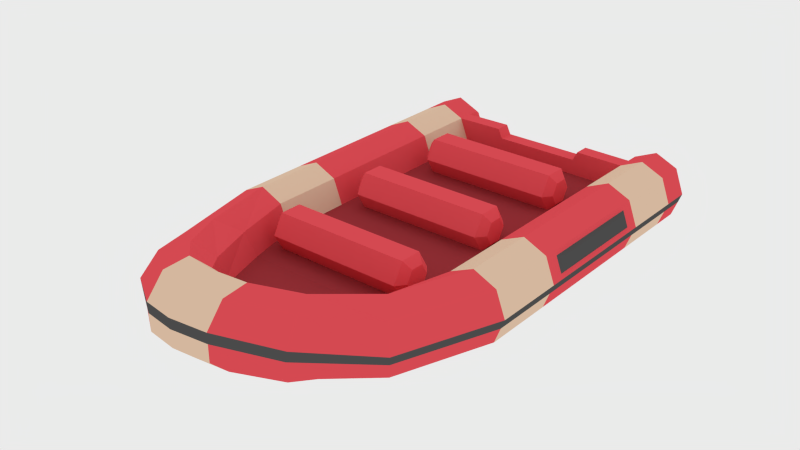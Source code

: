 # Source: Lifeboat.blend  (saved by Blender 2.76.0; exported with 4.5.12 LTS)
import bpy
from mathutils import Matrix  # noqa: F401  (used for matrix-valued properties, if any)

bpy.ops.wm.read_factory_settings(use_empty=True)
scene = bpy.context.scene
scene.name = 'Scene'

# ---- collections
col_collection_1 = bpy.data.collections.new('Collection 1'); scene.collection.children.link(col_collection_1)

# ---- materials (node trees are filled in below, after node groups)
mat_red = bpy.data.materials.new('Red')
mat_red.alpha_threshold = 0.0
mat_red.diffuse_color = (0.7991, 0.08022, 0.0999, 1.0)
mat_red.roughness = 0.5
mat_white = bpy.data.materials.new('White')
mat_white.alpha_threshold = 0.0
mat_white.diffuse_color = (0.8, 0.5737, 0.4117, 1.0)
mat_white.roughness = 0.5
mat_darkred = bpy.data.materials.new('DarkRed')
mat_darkred.alpha_threshold = 0.0
mat_darkred.diffuse_color = (0.3506, 0.03866, 0.04752, 1.0)
mat_darkred.roughness = 0.5
mat_black = bpy.data.materials.new('Black')
mat_black.alpha_threshold = 0.0
mat_black.diffuse_color = (0.08353, 0.08353, 0.08353, 1.0)
mat_black.roughness = 0.5

# ---- material node trees

# ---- world
world_world = bpy.data.worlds.new('World'); scene.world = world_world
world_world.color = (0.8276, 0.8276, 0.8276)
world_world.use_sun_shadow = False
world_world.sun_shadow_jitter_overblur = 0.0
world_world.cycles.sampling_method = 'MANUAL'
world_world.cycles.sample_map_resolution = 256

# ---- meshes
me_cylinder = bpy.data.meshes.new('Cylinder')
me_cylinder.from_pydata([(0.0, 0.1107, 0.1054), (0.0, 0.3121, 0.145), (0.0, 0.08782, 0.06578), (0.0, 0.2664, 0.145), (0.0, 0.04207, 0.06578), (0.0, 0.2435, 0.1054), (0.0, 0.01919, 0.1054), (0.0, 0.2664, 0.06578), (0.0, 0.04207, 0.145), (0.0, 0.3121, 0.06578), (0.0, 0.08782, 0.145), (0.0, 0.335, 0.1054), (0.2551, -0.1346, -0.003982), (0.0, -0.4318, 0.04964), (0.3034, -0.1346, 0.01784), (0.0, -0.4105, 0.07051), (0.3233, -0.1346, 0.07051), (0.3034, -0.1346, 0.1232), (0.0, -0.3818, 0.08752), (0.2551, -0.1346, 0.145), (0.0, -0.2613, 0.01784), (0.2069, -0.1346, 0.1232), (0.0, -0.2459, 0.07051), (0.1869, -0.1346, 0.07051), (0.0, -0.1346, 0.01784), (0.2069, -0.1346, 0.01784), (0.0, -0.1346, 0.07051), (0.2081, -0.3035, 0.005918), (0.2424, -0.3404, 0.0279), (0.2567, -0.3555, 0.08064), (0.2424, -0.3399, 0.1332), (0.2081, -0.3028, 0.1549), (0.1737, -0.2613, 0.1232), (0.1595, -0.2459, 0.07051), (0.1737, -0.2664, 0.02757), (0.1373, -0.4656, 0.03874), (0.1639, -0.4995, 0.07425), (0.1749, -0.4986, 0.13), (0.1639, -0.4635, 0.1733), (0.1373, -0.4147, 0.1788), (0.1107, -0.3809, 0.1432), (0.09966, -0.3818, 0.08752), (0.0988, -0.4318, 0.04964), (0.0, -0.538, 0.06502), (0.0, -0.5774, 0.1026), (0.0, -0.5788, 0.1591), (0.0, -0.5414, 0.2016), (0.0, -0.4871, 0.205), (0.0, -0.4477, 0.1675), (0.0, -0.4462, 0.1109), (0.0, -0.4836, 0.06849), (0.2551, 0.534, 0.0195), (0.2551, 0.5056, -0.003982), (0.2881, 0.534, 0.03444), (0.3034, 0.5056, 0.01784), (0.3018, 0.534, 0.07051), (0.3233, 0.5056, 0.07051), (0.2881, 0.534, 0.1066), (0.3034, 0.5056, 0.1232), (0.2551, 0.534, 0.1215), (0.2551, 0.5056, 0.145), (0.2221, 0.534, 0.1066), (0.2069, 0.5056, 0.1232), (0.2084, 0.534, 0.07051), (0.1869, 0.5056, 0.07051), (0.2221, 0.534, 0.03444), (0.2069, 0.5056, 0.01784), (0.0, 0.5056, 0.01784), (0.0, 0.5056, 0.07051), (0.0, 0.4779, 0.07051), (0.0, 0.4779, 0.01784), (0.2551, 0.4779, -0.003982), (0.3034, 0.4779, 0.01784), (0.2069, 0.4779, 0.01784), (0.3233, 0.4779, 0.07051), (0.3034, 0.4779, 0.1232), (0.2551, 0.4779, 0.145), (0.2069, 0.4779, 0.1232), (0.1869, 0.4779, 0.07051), (0.0, 0.445, 0.07051), (0.2551, 0.445, -0.003982), (0.0, 0.445, 0.01784), (0.3034, 0.445, 0.01784), (0.3233, 0.445, 0.07051), (0.3034, 0.445, 0.1232), (0.2551, 0.445, 0.145), (0.2069, 0.445, 0.1232), (0.1869, 0.445, 0.07051), (0.2069, 0.445, 0.01784), (0.1024, 0.4779, 0.1243), (0.1024, 0.445, 0.1243), (0.09243, 0.4779, 0.1041), (0.09243, 0.445, 0.1041), (0.0, 0.445, 0.1041), (0.0, 0.4779, 0.1041), (0.0, 0.01649, 0.07051), (0.3034, 0.01649, 0.01784), (0.3233, 0.01649, 0.07051), (0.3034, 0.01649, 0.1232), (0.2551, 0.01649, 0.145), (0.2069, 0.01649, 0.1232), (0.1869, 0.01649, 0.07051), (0.2551, 0.01649, -0.003982), (0.0, 0.01649, 0.01784), (0.2069, 0.01649, 0.01784), (0.2551, 0.3108, -0.003982), (0.0, 0.3108, 0.01784), (0.2069, 0.3108, 0.01784), (0.0, 0.3108, 0.07051), (0.3034, 0.3108, 0.01784), (0.3233, 0.3108, 0.07051), (0.3034, 0.3108, 0.1232), (0.2551, 0.3108, 0.145), (0.2069, 0.3108, 0.1232), (0.1869, 0.3108, 0.07051), (0.06087, -0.4355, 0.1631), (0.06794, -0.4746, 0.2005), (0.07009, -0.5278, 0.1966), (0.07097, -0.5648, 0.154), (0.07009, -0.5638, 0.09762), (0.06794, -0.5255, 0.06048), (0.06087, -0.4715, 0.06408), (0.05537, -0.4352, 0.1069), (0.3198, 0.2822, 0.08049), (0.3198, 0.04516, 0.08049), (0.3073, 0.2822, 0.1136), (0.3073, 0.04516, 0.1136), (0.3236, 0.2656, 0.08932), (0.3236, 0.06172, 0.08932), (0.316, 0.2656, 0.1095), (0.316, 0.06172, 0.1095), (0.3159, -0.1346, 0.05077), (0.2513, -0.3498, 0.06088), (0.1708, -0.4989, 0.1091), (0.0, -0.5783, 0.1379), (0.3159, 0.5056, 0.05077), (0.2967, 0.534, 0.05699), (0.3159, 0.4779, 0.05077), (0.3159, 0.445, 0.05077), (0.3159, 0.01649, 0.05077), (0.3159, 0.3108, 0.05077), (0.07064, -0.5644, 0.1329), (0.1599, 0.09199, 0.1054), (0.1451, 0.1107, 0.1054), (0.1599, 0.07847, 0.08198), (0.1451, 0.08782, 0.06578), (0.1599, 0.05142, 0.08198), (0.1451, 0.04207, 0.06578), (0.1599, 0.03789, 0.1054), (0.1451, 0.01919, 0.1054), (0.1599, 0.05142, 0.1288), (0.1451, 0.04207, 0.145), (0.1599, 0.07847, 0.1288), (0.1451, 0.08782, 0.145), (0.1599, 0.3163, 0.1054), (0.1451, 0.335, 0.1054), (0.1599, 0.3028, 0.08198), (0.1451, 0.3121, 0.06578), (0.1599, 0.2757, 0.08198), (0.1451, 0.2664, 0.06578), (0.1599, 0.2622, 0.1054), (0.1451, 0.2435, 0.1054), (0.1599, 0.2757, 0.1288), (0.1451, 0.2664, 0.145), (0.1599, 0.3028, 0.1288), (0.1451, 0.3121, 0.145), (0.0, -0.1449, 0.145), (0.0, -0.1906, 0.145), (0.0, -0.2135, 0.1054), (0.0, -0.1906, 0.06578), (0.0, -0.1449, 0.06578), (0.0, -0.122, 0.1054), (0.1599, -0.1407, 0.1054), (0.1451, -0.122, 0.1054), (0.1599, -0.1542, 0.08198), (0.1451, -0.1449, 0.06578), (0.1599, -0.1813, 0.08198), (0.1451, -0.1906, 0.06578), (0.1599, -0.1948, 0.1054), (0.1451, -0.2135, 0.1054), (0.1599, -0.1813, 0.1288), (0.1451, -0.1906, 0.145), (0.1599, -0.1542, 0.1288), (0.1451, -0.1449, 0.145)], [(15, 49)], [(10, 153, 143, 0), (4, 147, 149, 6), (6, 149, 151, 8), (8, 151, 153, 10), (2, 145, 147, 4), (144, 142, 152, 150, 148, 146), (7, 159, 161, 5), (1, 165, 155, 11), (73, 66, 52, 71), (74, 56, 58, 75), (75, 58, 60, 76), (76, 60, 62, 77), (77, 62, 64, 78), (137, 135, 56, 74), (53, 51, 65, 63, 61, 59, 57, 55, 136), (138, 137, 74, 83), (25, 12, 27, 34), (34, 27, 35, 42), (12, 14, 28, 27), (16, 17, 30, 29), (21, 23, 33, 32), (17, 19, 31, 30), (131, 16, 29, 132), (19, 21, 32, 31), (116, 115, 48, 47), (32, 33, 41, 40), (30, 31, 39, 38), (132, 29, 37, 133), (78, 64, 68, 69), (31, 32, 40, 39), (29, 30, 38, 37), (27, 28, 36, 35), (118, 117, 46, 45), (120, 119, 44, 43), (121, 120, 43, 50), (115, 122, 49, 48), (117, 116, 47, 46), (141, 118, 45, 134), (64, 66, 67, 68), (54, 52, 51, 53), (135, 54, 53, 136), (58, 56, 55, 57), (60, 58, 57, 59), (62, 60, 59, 61), (64, 62, 61, 63), (66, 64, 63, 65), (52, 66, 65, 51), (71, 52, 54, 72), (80, 71, 72, 82), (66, 73, 70, 67), (41, 33, 22, 18), (25, 34, 20, 24), (104, 25, 24, 103), (33, 23, 26, 22), (85, 76, 77, 86), (84, 75, 76, 85), (83, 74, 75, 84), (88, 73, 71, 80), (107, 88, 80, 105), (110, 83, 84, 111), (111, 84, 85, 112), (112, 85, 86, 113), (113, 86, 87, 114), (73, 88, 81, 70), (105, 80, 82, 109), (114, 87, 79, 108), (140, 138, 83, 110), (86, 77, 89, 90), (79, 87, 86, 90, 92, 93), (78, 69, 94, 91, 89, 77), (89, 91, 92, 90), (91, 94, 93, 92), (131, 139, 97, 16), (23, 101, 95, 26), (12, 102, 96, 14), (21, 100, 101, 23), (19, 99, 100, 21), (17, 98, 99, 19), (16, 97, 98, 17), (25, 104, 102, 12), (107, 104, 103, 106), (88, 107, 106, 81), (139, 140, 110, 97), (101, 114, 108, 95), (102, 105, 109, 96), (100, 113, 114, 101), (99, 112, 113, 100), (98, 111, 112, 99), (97, 110, 123, 124), (104, 107, 105, 102), (133, 37, 118, 141), (38, 39, 116, 117), (40, 41, 122, 115), (42, 35, 120, 121), (35, 36, 119, 120), (37, 38, 117, 118), (39, 40, 115, 116), (122, 41, 18, 49), (34, 42, 13, 20), (42, 121, 50, 13), (125, 126, 130, 129), (98, 97, 124, 126), (111, 98, 126, 125), (110, 111, 125, 123), (128, 127, 129, 130), (126, 124, 128, 130), (124, 123, 127, 128), (123, 125, 129, 127), (36, 133, 141, 119), (96, 109, 140, 139), (14, 96, 139, 131), (109, 82, 138, 140), (56, 135, 136, 55), (119, 141, 134, 44), (28, 132, 133, 36), (14, 131, 132, 28), (82, 72, 137, 138), (72, 54, 135, 137), (145, 143, 142, 144), (147, 145, 144, 146), (149, 147, 146, 148), (151, 149, 148, 150), (153, 151, 150, 152), (143, 153, 152, 142), (0, 143, 145, 2), (5, 161, 163, 3), (3, 163, 165, 1), (9, 157, 159, 7), (156, 154, 164, 162, 160, 158), (157, 155, 154, 156), (159, 157, 156, 158), (161, 159, 158, 160), (163, 161, 160, 162), (165, 163, 162, 164), (155, 165, 164, 154), (11, 155, 157, 9), (169, 177, 179, 168), (166, 183, 173, 171), (168, 179, 181, 167), (167, 181, 183, 166), (170, 175, 177, 169), (174, 172, 182, 180, 178, 176), (175, 173, 172, 174), (177, 175, 174, 176), (179, 177, 176, 178), (181, 179, 178, 180), (183, 181, 180, 182), (173, 183, 182, 172), (171, 173, 175, 170)])
me_cylinder.polygons.foreach_set('material_index', [0, 0, 0, 0, 0, 0, 0, 0, 0, 0, 0, 0, 0, 3, 0, 3, 0, 0, 0, 0, 0, 0, 3, 0, 1, 0, 0, 3, 2, 0, 0, 0, 1, 1, 1, 1, 1, 3, 0, 0, 0, 0, 0, 0, 0, 0, 0, 0, 0, 2, 2, 2, 2, 2, 0, 0, 0, 0, 1, 1, 1, 1, 1, 2, 1, 2, 3, 0, 0, 0, 0, 0, 3, 2, 1, 1, 1, 1, 1, 1, 2, 2, 3, 2, 0, 0, 0, 0, 0, 0, 3, 0, 0, 0, 0, 0, 0, 2, 2, 2, 3, 0, 0, 0, 3, 3, 3, 3, 0, 0, 1, 1, 0, 1, 0, 0, 0, 0, 0, 0, 0, 0, 0, 0, 0, 0, 0, 0, 0, 0, 0, 0, 0, 0, 0, 0, 0, 0, 0, 0, 0, 0, 0, 0, 0, 0, 0, 0, 0])
me_cylinder.materials.append(mat_red)
me_cylinder.materials.append(mat_white)
me_cylinder.materials.append(mat_darkred)
me_cylinder.materials.append(mat_black)
me_cylinder.use_remesh_preserve_volume = False
me_cylinder.use_remesh_preserve_attributes = False
me_cylinder.use_mirror_vertex_groups = False
me_cylinder.update()

# ---- objects
ob_lifeboat = bpy.data.objects.new('Lifeboat', me_cylinder)

# ---- transforms, parenting, visibility, modifiers, constraints
ob_lifeboat.location = (0.0, 0.0, 0.0)
ob_lifeboat.lineart.crease_threshold = 0.0
_m = ob_lifeboat.modifiers.new('Mirror', 'MIRROR')
_m.use_clip = True

# ---- collection membership
col_collection_1.objects.link(ob_lifeboat)

# ---- scene / render settings (as saved in the file)
scene.frame_start = 1; scene.frame_end = 250; scene.frame_set(1)
scene.render.engine = 'CYCLES'
scene.render.resolution_percentage = 50
scene.render.dither_intensity = 0.0
scene.cycles.use_denoising = False
scene.cycles.samples = 10
scene.cycles.sampling_pattern = 'TABULATED_SOBOL'
scene.cycles.light_sampling_threshold = 0.0
scene.cycles.use_adaptive_sampling = False
scene.cycles.use_light_tree = False
scene.cycles.blur_glossy = 0.0
scene.cycles.pixel_filter_type = 'GAUSSIAN'
scene.cycles.sample_clamp_indirect = 0.0
scene.view_settings.view_transform = 'Standard'
bpy.context.view_layer.update()

# ---- added for rendering (the .blend has no active camera): camera
cam_auto = bpy.data.cameras.new('AutoCamera')
cam_auto.lens = 50.0
cam_auto.sensor_width = 36.0
cam_auto.clip_end = 1000.0
ob_auto_camera = bpy.data.objects.new('AutoCamera', cam_auto)
scene.collection.objects.link(ob_auto_camera)
ob_auto_camera.location = (1.20661, -1.47035, 1.06582)
ob_auto_camera.rotation_euler = (1.09748, -7.21219e-08, 0.694738)
scene.camera = ob_auto_camera
bpy.context.view_layer.update()
